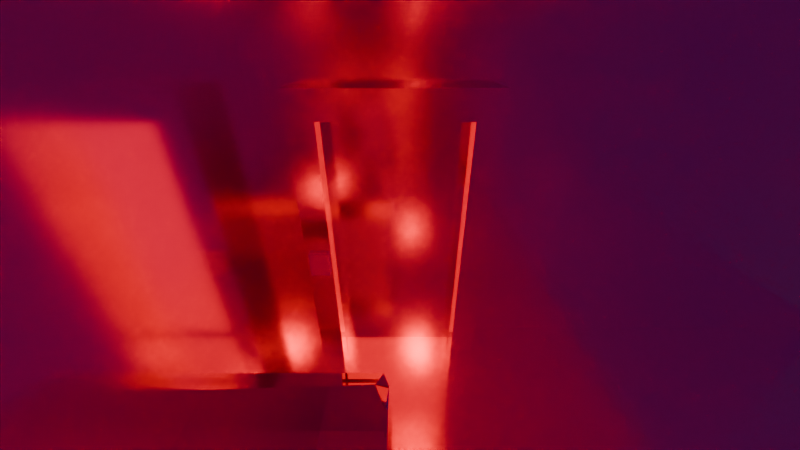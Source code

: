 # Source: oproom.blend  (saved by Blender 4.0.36; exported with 4.5.12 LTS)
import bpy
from mathutils import Matrix  # noqa: F401  (used for matrix-valued properties, if any)

bpy.ops.wm.read_factory_settings(use_empty=True)
scene = bpy.context.scene
scene.name = 'Scene'

# ---- collections
col_collection = bpy.data.collections.new('Collection'); scene.collection.children.link(col_collection)
col_collection_2 = bpy.data.collections.new('Collection 2'); scene.collection.children.link(col_collection_2)

# ---- images (referenced by path relative to the original .blend; pixels are not part of the script)
import os
ASSET_DIR = os.environ.get("B2B_ASSET_DIR", "")  # directory of the original .blend (textures are referenced by path, not embedded)
HERE = os.path.dirname(os.path.abspath(__file__))  # packed textures are extracted next to this script under _unpacked/

def load_image(name, relpath, width, height, colorspace="sRGB"):
    """Load a texture the original file referenced (path relative to the .blend, or extracted next to this script)."""
    p = next((c for c in (os.path.join(HERE, relpath), os.path.join(ASSET_DIR, relpath)) if relpath and os.path.exists(c)), "")
    if p:
        img = bpy.data.images.load(p, check_existing=True)
        img.name = name
    else:  # same state as the original file: an image datablock whose file is absent (Cycles renders it pink)
        img = bpy.data.images.new(name, width, height)
        img.source = "FILE"
        img.filepath = "//" + (relpath or name)
    img.colorspace_settings.name = colorspace
    return img
img_steeltile_jpg = load_image('steeltile.jpg', 'steeltile.jpg', 1024, 1024, 'sRGB')
img_monitoruvs_png = load_image('MonitorUVs.png', 'MonitorUVs.png', 1024, 1024, 'sRGB')
img_wood_png = load_image('Wood.png', 'Wood.png', 1024, 1024, 'sRGB')
img_rackuvs_png = load_image('RackUVs.png', 'RackUVs.png', 1024, 1024, 'sRGB')
img_metal_tiff = load_image('metal.tiff', 'metal.tiff', 1024, 1024, 'sRGB')
img_steel_jpg = load_image('steel.jpg', 'steel.jpg', 1024, 1024, 'sRGB')
img_steeltile_jpg_001 = load_image('steeltile.jpg.001', 'steeltile.jpg', 1024, 1024, 'sRGB')
img_steeltile_jpg_002 = load_image('steeltile.jpg.002', 'steeltile.jpg', 1024, 1024, 'sRGB')
img_concrete_jpg = load_image('concrete.jpg', 'concrete.jpg', 1024, 1024, 'sRGB')
img_keycard_png = load_image('keycard.png', 'keycard.png', 1024, 1024, 'sRGB')
img_plasticpanel_png = load_image('plasticpanel.png', 'plasticpanel.png', 1024, 1024, 'sRGB')

# ---- materials (node trees are filled in below, after node groups)
mat_material_001 = bpy.data.materials.new('Material.001')
mat_material_001.alpha_threshold = 0.0
mat_material_001.use_transparent_shadow = False
mat_material_001.roughness = 0.5
mat_material_001.line_color = (0.0, 0.0, 0.0, 1.0)
mat_material_002 = bpy.data.materials.new('Material.002')
mat_material_002.use_transparent_shadow = False
mat_material_002.roughness = 0.5
mat_material_003 = bpy.data.materials.new('Material.003')
mat_material_003.use_transparent_shadow = False
mat_material_003.roughness = 0.5
mat_material_004 = bpy.data.materials.new('Material.004')
mat_material_004.use_transparent_shadow = False
mat_material_004.roughness = 1.0
mat_material_005 = bpy.data.materials.new('Material.005')
mat_material_005.alpha_threshold = 0.0
mat_material_005.use_transparent_shadow = False
mat_material_005.roughness = 0.5
mat_material_005.line_color = (0.0, 0.0, 0.0, 1.0)
mat_material_007 = bpy.data.materials.new('Material.007')
mat_material_007.use_transparent_shadow = False
mat_material_008 = bpy.data.materials.new('Material.008')
mat_material_008.alpha_threshold = 0.0
mat_material_008.use_transparent_shadow = False
mat_material_008.roughness = 0.5
mat_material_008.line_color = (0.0, 0.0, 0.0, 1.0)
mat_material_009 = bpy.data.materials.new('Material.009')
mat_material_009.alpha_threshold = 0.0
mat_material_009.use_transparent_shadow = False
mat_material_009.roughness = 0.5
mat_material_009.line_color = (0.0, 0.0, 0.0, 1.0)
mat_material_010 = bpy.data.materials.new('Material.010')
mat_material_010.alpha_threshold = 0.0
mat_material_010.use_transparent_shadow = False
mat_material_010.roughness = 0.5
mat_material_010.line_color = (0.0, 0.0, 0.0, 1.0)
mat_material = bpy.data.materials.new('Material')
mat_material.use_transparent_shadow = False
mat_material_006 = bpy.data.materials.new('Material.006')
mat_material_006.use_transparent_shadow = False

# ---- material node trees
mat_material_001.use_nodes = True; mat_material_001.node_tree.nodes.clear()
_N = mat_material_001.node_tree.nodes; _L = mat_material_001.node_tree.links
n0 = _N.new('ShaderNodeOutputMaterial'); n0.name = 'Material Output'; n0.location = (300, 300)
n1 = _N.new('ShaderNodeBsdfPrincipled'); n1.name = 'Principled BSDF'; n1.location = (10, 300)
n1.inputs[1].default_value = 0.8624
n1.inputs[2].default_value = 0.1606
n1.inputs[3].default_value = 1.45
n2 = _N.new('ShaderNodeTexImage'); n2.name = 'Image Texture'; n2.location = (-280, 275)
n2.image = img_steeltile_jpg
_L.new(n1.outputs[0], n0.inputs[0])
_L.new(n2.outputs[0], n1.inputs[0])
n0.is_active_output = True
mat_material_002.use_nodes = True; mat_material_002.node_tree.nodes.clear()
_N = mat_material_002.node_tree.nodes; _L = mat_material_002.node_tree.links
n0 = _N.new('ShaderNodeBsdfPrincipled'); n0.name = 'Principled BSDF'; n0.location = (0, 300)
n0.inputs[3].default_value = 1.45
n0.inputs[27].default_value = (0.0, 0.0, 0.0, 1.0)
n1 = _N.new('ShaderNodeOutputMaterial'); n1.name = 'Material Output'; n1.location = (280, 300)
n2 = _N.new('ShaderNodeTexImage'); n2.name = 'Image Texture'; n2.location = (-480, 300)
n2.image = img_monitoruvs_png
_L.new(n2.outputs[0], n0.inputs[0])
_L.new(n0.outputs[0], n1.inputs[0])
n1.is_active_output = True
mat_material_003.use_nodes = True; mat_material_003.node_tree.nodes.clear()
_N = mat_material_003.node_tree.nodes; _L = mat_material_003.node_tree.links
n0 = _N.new('ShaderNodeBsdfPrincipled'); n0.name = 'Principled BSDF'; n0.location = (0, 300)
n0.inputs[3].default_value = 1.45
n0.inputs[27].default_value = (0.0, 0.0, 0.0, 1.0)
n1 = _N.new('ShaderNodeOutputMaterial'); n1.name = 'Material Output'; n1.location = (280, 300)
n2 = _N.new('ShaderNodeTexImage'); n2.name = 'Image Texture'; n2.location = (-480, 300)
n2.image = img_wood_png
_L.new(n2.outputs[0], n0.inputs[0])
_L.new(n0.outputs[0], n1.inputs[0])
n1.is_active_output = True
mat_material_004.use_nodes = True; mat_material_004.node_tree.nodes.clear()
_N = mat_material_004.node_tree.nodes; _L = mat_material_004.node_tree.links
n0 = _N.new('ShaderNodeBsdfPrincipled'); n0.name = 'Principled BSDF'; n0.location = (0, 300)
n0.inputs[2].default_value = 1.0
n0.inputs[3].default_value = 1.45
n0.inputs[27].default_value = (0.0, 0.0, 0.0, 1.0)
n1 = _N.new('ShaderNodeOutputMaterial'); n1.name = 'Material Output'; n1.location = (280, 300)
n2 = _N.new('ShaderNodeTexImage'); n2.name = 'Image Texture'; n2.location = (-480, 300)
n2.image = img_rackuvs_png
_L.new(n2.outputs[0], n0.inputs[0])
_L.new(n0.outputs[0], n1.inputs[0])
n1.is_active_output = True
mat_material_005.use_nodes = True; mat_material_005.node_tree.nodes.clear()
_N = mat_material_005.node_tree.nodes; _L = mat_material_005.node_tree.links
n0 = _N.new('ShaderNodeOutputMaterial'); n0.name = 'Material Output'; n0.location = (300, 300)
n1 = _N.new('ShaderNodeBsdfPrincipled'); n1.name = 'Principled BSDF'; n1.location = (10, 300)
n1.inputs[2].default_value = 1.0
n1.inputs[3].default_value = 1.45
n2 = _N.new('ShaderNodeTexImage'); n2.name = 'Image Texture'; n2.location = (-280, 275)
n2.image = img_metal_tiff
_L.new(n1.outputs[0], n0.inputs[0])
_L.new(n2.outputs[0], n1.inputs[0])
n0.is_active_output = True
mat_material_007.use_nodes = True; mat_material_007.node_tree.nodes.clear()
_N = mat_material_007.node_tree.nodes; _L = mat_material_007.node_tree.links
n0 = _N.new('ShaderNodeBsdfPrincipled'); n0.name = 'Principled BSDF'; n0.location = (10, 300)
n0.inputs[1].default_value = 1.0
n0.inputs[2].default_value = 0.0
n0.inputs[3].default_value = 1.0
n0.inputs[8].default_value = 0.4312
n0.inputs[9].default_value = (1.5, 0.2, 0.1)
n0.inputs[10].default_value = 0.65
n0.inputs[13].default_value = 0.6835
n0.inputs[15].default_value = 0.156
n0.inputs[16].default_value = 0.09174
n0.inputs[18].default_value = 0.156
n0.inputs[19].default_value = 0.09174
n0.inputs[20].default_value = 0.0
n1 = _N.new('ShaderNodeOutputMaterial'); n1.name = 'Material Output'; n1.location = (300, 300)
n2 = _N.new('ShaderNodeTexImage'); n2.name = 'Image Texture'; n2.location = (-280, 275)
n2.image = img_steel_jpg
_L.new(n0.outputs[0], n1.inputs[0])
_L.new(n2.outputs[0], n0.inputs[0])
n1.is_active_output = True
mat_material_008.use_nodes = True; mat_material_008.node_tree.nodes.clear()
_N = mat_material_008.node_tree.nodes; _L = mat_material_008.node_tree.links
n0 = _N.new('ShaderNodeOutputMaterial'); n0.name = 'Material Output'; n0.location = (300, 300)
n1 = _N.new('ShaderNodeBsdfPrincipled'); n1.name = 'Principled BSDF'; n1.location = (10, 300)
n1.inputs[1].default_value = 0.8624
n1.inputs[2].default_value = 0.1606
n1.inputs[3].default_value = 1.45
n2 = _N.new('ShaderNodeTexImage'); n2.name = 'Image Texture'; n2.location = (-280, 275)
n2.image = img_steeltile_jpg_001
_L.new(n1.outputs[0], n0.inputs[0])
_L.new(n2.outputs[0], n1.inputs[0])
n0.is_active_output = True
mat_material_009.use_nodes = True; mat_material_009.node_tree.nodes.clear()
_N = mat_material_009.node_tree.nodes; _L = mat_material_009.node_tree.links
n0 = _N.new('ShaderNodeOutputMaterial'); n0.name = 'Material Output'; n0.location = (300, 300)
n1 = _N.new('ShaderNodeBsdfPrincipled'); n1.name = 'Principled BSDF'; n1.location = (10, 300)
n1.inputs[1].default_value = 0.8624
n1.inputs[2].default_value = 0.1606
n1.inputs[3].default_value = 1.45
n2 = _N.new('ShaderNodeTexImage'); n2.name = 'Image Texture'; n2.location = (-280, 275)
n2.image = img_steeltile_jpg_002
_L.new(n1.outputs[0], n0.inputs[0])
_L.new(n2.outputs[0], n1.inputs[0])
n0.is_active_output = True
mat_material_010.use_nodes = True; mat_material_010.node_tree.nodes.clear()
_N = mat_material_010.node_tree.nodes; _L = mat_material_010.node_tree.links
n0 = _N.new('ShaderNodeOutputMaterial'); n0.name = 'Material Output'; n0.location = (300, 300)
n1 = _N.new('ShaderNodeBsdfPrincipled'); n1.name = 'Principled BSDF'; n1.location = (10, 300)
n1.inputs[2].default_value = 0.6743
n1.inputs[3].default_value = 1.45
n2 = _N.new('ShaderNodeTexImage'); n2.name = 'Image Texture'; n2.location = (-280, 275)
n2.image = img_concrete_jpg
_L.new(n1.outputs[0], n0.inputs[0])
_L.new(n2.outputs[0], n1.inputs[0])
n0.is_active_output = True
mat_material.use_nodes = True; mat_material.node_tree.nodes.clear()
_N = mat_material.node_tree.nodes; _L = mat_material.node_tree.links
n0 = _N.new('ShaderNodeBsdfPrincipled'); n0.name = 'Principled BSDF'; n0.location = (10, 300)
n0.inputs[3].default_value = 1.45
n1 = _N.new('ShaderNodeOutputMaterial'); n1.name = 'Material Output'; n1.location = (300, 300)
n2 = _N.new('ShaderNodeTexImage'); n2.name = 'Image Texture'; n2.location = (-280, 275)
n2.image = img_keycard_png
_L.new(n0.outputs[0], n1.inputs[0])
_L.new(n2.outputs[0], n0.inputs[0])
n1.is_active_output = True
mat_material_006.use_nodes = True; mat_material_006.node_tree.nodes.clear()
_N = mat_material_006.node_tree.nodes; _L = mat_material_006.node_tree.links
n0 = _N.new('ShaderNodeBsdfPrincipled'); n0.name = 'Principled BSDF'; n0.location = (10, 300)
n0.inputs[1].default_value = 0.1376
n0.inputs[2].default_value = 0.6376
n0.inputs[3].default_value = 1.45
n1 = _N.new('ShaderNodeOutputMaterial'); n1.name = 'Material Output'; n1.location = (300, 300)
n2 = _N.new('ShaderNodeTexImage'); n2.name = 'Image Texture'; n2.location = (-280, 275)
n2.image = img_plasticpanel_png
_L.new(n0.outputs[0], n1.inputs[0])
_L.new(n2.outputs[0], n0.inputs[0])
n1.is_active_output = True

# ---- world
world_world = bpy.data.worlds.new('World'); scene.world = world_world
world_world.use_nodes = True; world_world.node_tree.nodes.clear()
_N = world_world.node_tree.nodes; _L = world_world.node_tree.links
n0 = _N.new('ShaderNodeOutputWorld'); n0.name = 'World Output'; n0.location = (300, 300)
n1 = _N.new('ShaderNodeBackground'); n1.name = 'Background'; n1.location = (10, 300)
n1.inputs[0].default_value = (0.05088, 0.05088, 0.05088, 1.0)
_L.new(n1.outputs[0], n0.inputs[0])
n0.is_active_output = True
world_world.color = (0.05088, 0.05088, 0.05088)
world_world.use_sun_shadow = False
world_world.sun_shadow_jitter_overblur = 0.0

# ---- cameras
cam_camera = bpy.data.cameras.new('Camera')
cam_camera.clip_end = 100.0
cam_camera.lens = 16.65
cam_camera.sensor_width = 42.0
cam_camera.ortho_scale = 7.314
cam_camera.lens_unit = 'FOV'

# ---- lights
light_light = bpy.data.lights.new('Light', 'POINT')
light_light.color = (1.0, 0.0, 0.002805)
light_light.transmission_factor = 0.0
light_light.use_soft_falloff = False
light_light.energy = 890.3
light_light.shadow_soft_size = 0.1
light_light.shadow_maximum_resolution = 0.006
light_light.use_absolute_resolution = True
light_area = bpy.data.lights.new('Area', 'AREA')
light_area.color = (0.005526, 1.0, 0.0)
light_area.transmission_factor = 0.0
light_area.energy = 205.1
light_area.shadow_maximum_resolution = 0.006
light_area.use_absolute_resolution = True
light_area.size = 1.0
light_area.size_y = 1.0
light_area_001 = bpy.data.lights.new('Area.001', 'AREA')
light_area_001.color = (1.0, 0.0, 0.002285)
light_area_001.transmission_factor = 0.0
light_area_001.energy = 104.3
light_area_001.shadow_maximum_resolution = 0.006
light_area_001.use_absolute_resolution = True
light_area_001.size = 1.0
light_area_001.size_y = 1.0

# ---- meshes
me_cube = bpy.data.meshes.new('Cube')
me_cube.from_pydata([(1.0, 1.0, 1.0), (1.0, 1.0, -1.0), (1.0, -1.0, 1.0), (1.0, -1.0, -1.0), (-1.0, 1.0, 1.0), (-1.0, 1.0, -1.0), (-1.0, -1.0, 1.0), (-1.0, -1.0, -1.0)], [], [(0, 4, 6, 2), (3, 2, 6, 7), (7, 6, 4, 5), (5, 1, 3, 7), (1, 0, 2, 3), (5, 4, 0, 1)])
_uv = me_cube.uv_layers.new(name='UVMap')
_uv.uv.foreach_set('vector', [2.329, 2.163, -1.019, 2.163, -1.019, -1.185, 2.329, -1.185, 0.6344, 1.398, 0.6344, 1.083, 0.9489, 1.083, 0.9489, 1.398, 0.9508, 1.395, 0.6364, 1.395, 0.6364, 1.081, 0.9508, 1.081, 0.9495, 1.083, 0.9495, 1.398, 0.6351, 1.398, 0.6351, 1.083, 0.6347, 1.397, 0.6347, 1.083, 0.9492, 1.083, 0.9492, 1.397, 0.6364, 1.398, 0.6364, 1.084, 0.9508, 1.084, 0.9508, 1.398])
me_cube.materials.append(mat_material_001)
me_cube.use_mirror_vertex_groups = False
me_cube.update()
me_cube_001 = bpy.data.meshes.new('Cube.001')
me_cube_001.from_pydata([(1.0, 1.0, 1.0), (1.0, 1.0, -1.0), (1.0, -1.0, 1.0), (1.0, -1.0, -1.0), (-1.0, 1.0, 1.0), (-1.0, 1.0, -1.0), (-1.0, -1.0, 1.0), (-1.0, -1.0, -1.0)], [], [(0, 4, 6, 2), (3, 2, 6, 7), (7, 6, 4, 5), (5, 1, 3, 7), (1, 0, 2, 3), (5, 4, 0, 1)])
_uv = me_cube_001.uv_layers.new(name='UVMap')
_uv.uv.foreach_set('vector', [2.408, 2.272, -1.487, 2.272, -1.487, -1.623, 2.408, -1.623, 1.263, 0.9465, 1.263, 0.632, 1.577, 0.632, 1.577, 0.9465, 1.591, 0.4773, 1.276, 0.4773, 1.276, 0.1628, 1.591, 0.1628, 0.8325, 1.083, 0.8325, 1.398, 0.5181, 1.398, 0.5181, 1.083, 1.258, 1.845, 1.258, 1.531, 1.573, 1.531, 1.573, 1.845, 1.031, 1.459, 1.031, 1.145, 1.345, 1.145, 1.345, 1.459])
me_cube_001.materials.append(mat_material_001)
me_cube_001.use_mirror_vertex_groups = False
me_cube_001.update()
me_cube_002 = bpy.data.meshes.new('Cube.002')
me_cube_002.from_pydata([(1.319, 1.741, -1.741), (1.319, -1.741, -1.741), (1.319, 1.741, 1.741), (1.319, -1.741, 1.741), (-1.319, 1.741, -1.741), (-1.319, -1.741, -1.741), (-1.319, 1.741, 1.741), (-1.319, -1.741, 1.741), (1.055, 2.164, -1.393), (1.055, 2.164, 1.393), (-1.055, 2.164, -1.393), (-1.055, 2.164, 1.393), (0.7385, 2.164, -0.9749), (0.7385, 2.164, 0.9749), (-0.7385, 2.164, -0.9749), (-0.7385, 2.164, 0.9749), (0.7385, 2.522, -0.9749), (0.7385, 2.522, 0.9749), (-0.7385, 2.522, -0.9749), (-0.7385, 2.522, 0.9749), (1.177, 2.522, -1.553), (1.177, 2.522, 1.553), (-1.177, 2.522, -1.553), (-1.177, 2.522, 1.553), (1.088, 2.741, -1.213), (1.088, 2.741, 1.213), (1.088, 4.304, -1.213), (1.088, 4.304, 1.213), (0.8991, 2.741, -1.213), (0.8991, 2.741, 1.213), (0.8991, 4.304, -1.213), (0.8991, 4.304, 1.213), (1.173, 4.43, -1.539), (1.102, 4.522, -1.455), (1.142, 4.43, 1.553), (1.102, 4.522, 1.455), (-1.102, 4.522, -1.455), (-1.177, 4.425, -1.553), (-1.102, 4.522, 1.455), (-1.177, 4.425, 1.553), (1.319, 1.508, -1.508), (1.319, -1.508, -1.508), (1.319, 1.508, 1.508), (1.319, -1.508, 1.508), (-1.009, 1.508, -1.508), (-1.009, -1.508, -1.508), (-1.009, 1.508, 1.508), (-1.009, -1.508, 1.508)], [], [(4, 6, 11, 10), (3, 2, 6, 7), (7, 6, 4, 5), (5, 1, 3, 7), (3, 1, 41, 43), (5, 4, 0, 1), (10, 11, 15, 14), (2, 0, 8, 9), (0, 4, 10, 8), (6, 2, 9, 11), (12, 14, 18, 16), (11, 9, 13, 15), (8, 10, 14, 12), (9, 8, 12, 13), (18, 19, 23, 22), (13, 12, 16, 17), (14, 15, 19, 18), (15, 13, 17, 19), (19, 17, 21, 23), (16, 18, 22, 20), (17, 16, 20, 21), (20, 22, 37, 32), (34, 21, 25, 27), (20, 32, 26, 24), (33, 36, 38, 35), (26, 27, 31, 30), (22, 23, 39, 37), (21, 20, 24, 25), (23, 21, 34, 39), (29, 28, 30, 31), (27, 25, 29, 31), (25, 24, 28, 29), (24, 26, 30, 28), (35, 38, 39, 34), (33, 35, 34, 32), (38, 36, 37, 39), (36, 33, 32, 37), (32, 34, 27, 26), (43, 41, 45, 47), (0, 2, 42, 40), (2, 3, 43, 42), (1, 0, 40, 41), (45, 44, 46, 47), (42, 43, 47, 46), (40, 42, 46, 44), (41, 40, 44, 45)])
_uv = me_cube_002.uv_layers.new(name='UVMap')
_uv.uv.foreach_set('vector', [0.4425, 0.2943, 0.2467, 0.2943, 0.2663, 0.2705, 0.4229, 0.2705, 0.4764, 0.2366, 0.4764, 0.04077, 0.6722, 0.04077, 0.6722, 0.2366, 0.2467, 0.4901, 0.2467, 0.2943, 0.4425, 0.2943, 0.4425, 0.4901, 0.6722, 0.4663, 0.4764, 0.4663, 0.4764, 0.2705, 0.6722, 0.2705, 0.2127, 0.2373, 0.01697, 0.2372, 0.03006, 0.2242, 0.1997, 0.2242, 0.2467, 0.2366, 0.2467, 0.04079, 0.4425, 0.04079, 0.4425, 0.2366, 0.7585, 0.8636, 0.7585, 0.7069, 0.782, 0.7304, 0.782, 0.8401, 0.2127, 0.04176, 0.01697, 0.0417, 0.03667, 0.01697, 0.1933, 0.01702, 0.4425, 0.04079, 0.2467, 0.04079, 0.2663, 0.01697, 0.4229, 0.01697, 0.6722, 0.04077, 0.4764, 0.04077, 0.496, 0.01697, 0.6526, 0.01697, 0.9491, 0.8166, 0.9491, 0.7069, 0.9692, 0.7069, 0.9692, 0.8166, 0.7585, 0.7069, 0.9151, 0.7069, 0.8916, 0.7304, 0.782, 0.7304, 0.9151, 0.8636, 0.7585, 0.8636, 0.782, 0.8401, 0.8916, 0.8401, 0.9151, 0.7069, 0.9151, 0.8636, 0.8916, 0.8401, 0.8916, 0.7304, 0.1591, 0.4134, 0.1591, 0.3038, 0.1916, 0.2712, 0.1916, 0.4459, 0.9491, 0.9601, 0.9491, 0.8505, 0.9692, 0.8505, 0.9692, 0.9601, 0.9208, 0.01697, 0.9208, 0.1266, 0.9007, 0.1266, 0.9007, 0.01697, 0.9516, 0.5002, 0.9516, 0.6098, 0.9314, 0.6098, 0.9314, 0.5002, 0.1591, 0.3038, 0.04948, 0.3038, 0.01697, 0.2712, 0.1916, 0.2712, 0.04948, 0.4134, 0.1591, 0.4134, 0.1916, 0.4459, 0.01697, 0.4459, 0.04948, 0.3038, 0.04948, 0.4134, 0.01697, 0.4459, 0.01697, 0.2712, 0.7061, 0.4002, 0.7061, 0.2256, 0.8131, 0.2256, 0.8134, 0.4, 0.8134, 0.1916, 0.7061, 0.1916, 0.7187, 0.1726, 0.8065, 0.1726, 0.7062, 0.01697, 0.8133, 0.01776, 0.8065, 0.03611, 0.7188, 0.03611, 0.1861, 0.649, 0.02247, 0.649, 0.02247, 0.4853, 0.1861, 0.4853, 0.8527, 0.1534, 0.8527, 0.01697, 0.8667, 0.01697, 0.8667, 0.1534, 0.7246, 0.7069, 0.7246, 0.8816, 0.6176, 0.8816, 0.6176, 0.7069, 0.7061, 0.1916, 0.7062, 0.01697, 0.7188, 0.03611, 0.7187, 0.1726, 0.4764, 0.8816, 0.4764, 0.7069, 0.5837, 0.7095, 0.5833, 0.8816, 0.8525, 0.362, 0.8525, 0.2256, 0.9403, 0.2256, 0.9403, 0.362, 0.03101, 0.8952, 0.03101, 0.983, 0.01697, 0.983, 0.01697, 0.8952, 0.8975, 0.5002, 0.8975, 0.6367, 0.8834, 0.6367, 0.8834, 0.5002, 0.9547, 0.1048, 0.9547, 0.01697, 0.9688, 0.01697, 0.9688, 0.1048, 0.1861, 0.4853, 0.02247, 0.4853, 0.01697, 0.4798, 0.189, 0.4798, 0.8187, 0.0225, 0.8187, 0.1862, 0.8134, 0.1916, 0.8133, 0.01776, 0.02247, 0.4853, 0.02247, 0.649, 0.01697, 0.6545, 0.01697, 0.4798, 0.8186, 0.2311, 0.8186, 0.3947, 0.8134, 0.4, 0.8131, 0.2256, 0.8133, 0.01776, 0.8134, 0.1916, 0.8065, 0.1726, 0.8065, 0.03611, 0.4764, 0.5002, 0.646, 0.5002, 0.646, 0.673, 0.4764, 0.673, 0.01697, 0.0417, 0.2127, 0.04176, 0.1997, 0.05484, 0.03006, 0.05478, 0.2127, 0.04176, 0.2127, 0.2373, 0.1997, 0.2242, 0.1997, 0.05484, 0.01697, 0.2372, 0.01697, 0.0417, 0.03006, 0.05478, 0.03006, 0.2242, 0.2467, 0.7308, 0.4161, 0.7308, 0.4161, 0.9003, 0.2467, 0.9003, 0.1866, 0.8612, 0.01697, 0.8612, 0.01697, 0.6884, 0.1866, 0.6884, 0.4163, 0.6968, 0.2467, 0.6968, 0.2467, 0.524, 0.4163, 0.524, 0.8495, 0.673, 0.6799, 0.673, 0.6799, 0.5002, 0.8495, 0.5002])
me_cube_002.materials.append(mat_material_002)
me_cube_002.update()
me_cube_002.normals_split_custom_set([tuple(v) for v in zip(*[iter([-0.8488, 0.5288, 0.0, -0.8488, 0.5288, 0.0, -0.8488, 0.5288, 0.0, -0.8488, 0.5288, 0.0, 0.0, 0.0, 1.0, 0.0, 0.0, 1.0, 0.0, 0.0, 1.0, 0.0, 0.0, 1.0, -1.0, 0.0, 0.0, -1.0, 0.0, 0.0, -1.0, 0.0, 0.0, -1.0, 0.0, 0.0, 0.0, -1.0, 0.0, 0.0, -1.0, 0.0, 0.0, -1.0, 0.0, 0.0, -1.0, 0.0, 1.0, 3.151e-07, 0.0, 1.0, 3.151e-07, 0.0, 1.0, 3.151e-07, 0.0, 1.0, 3.151e-07, 0.0, 0.0, 0.0, -1.0, 0.0, 0.0, -1.0, 0.0, 0.0, -1.0, 0.0, 0.0, -1.0, 0.0, 1.0, 0.0, 0.0, 1.0, 0.0, 0.0, 1.0, 0.0, 0.0, 1.0, 0.0, 0.8488, 0.5288, 0.0, 0.8488, 0.5288, 0.0, 0.8488, 0.5288, 0.0, 0.8488, 0.5288, 0.0, 0.0, 0.6352, -0.7723, 0.0, 0.6352, -0.7723, 0.0, 0.6352, -0.7723, 0.0, 0.6352, -0.7723, 0.0, 0.6352, 0.7723, 0.0, 0.6352, 0.7723, 0.0, 0.6352, 0.7723, 0.0, 0.6352, 0.7723, 0.0, 0.0, -1.0, 0.0, 0.0, -1.0, 0.0, 0.0, -1.0, 0.0, 0.0, -1.0, 0.0, 1.0, 0.0, 0.0, 1.0, 0.0, 0.0, 1.0, 0.0, 0.0, 1.0, 0.0, 0.0, 1.0, 0.0, 0.0, 1.0, 0.0, 0.0, 1.0, 0.0, 0.0, 1.0, 0.0, 0.0, 1.0, 0.0, 0.0, 1.0, 0.0, 0.0, 1.0, 0.0, 0.0, 1.0, 0.0, 0.0, -1.0, 0.0, 0.0, -1.0, 0.0, 0.0, -1.0, 0.0, 0.0, -1.0, 0.0, 1.0, 0.0, 0.0, 1.0, 0.0, 0.0, 1.0, 0.0, 0.0, 1.0, 0.0, 0.0, -1.0, 0.0, 0.0, -1.0, 0.0, 0.0, -1.0, 0.0, 0.0, -1.0, 0.0, 0.0, 0.0, 0.0, 1.0, 0.0, 0.0, 1.0, 0.0, 0.0, 1.0, 0.0, 0.0, 1.0, 0.0, -1.0, -4.306e-07, 0.0, -1.0, -4.306e-07, 0.0, -1.0, -4.306e-07, 0.0, -1.0, -4.306e-07, 0.0, -1.0, 4.306e-07, 0.0, -1.0, 4.306e-07, 0.0, -1.0, 4.306e-07, 0.0, -1.0, 4.306e-07, 0.0, -1.0, 0.0, 0.0, -1.0, 0.0, 0.0, -1.0, 0.0, 0.0, -1.0, 0.0, 0.002999, 0.00371, -1.0, 0.002999, 0.00371, -1.0, 0.002999, 0.00371, -1.0, 0.002999, 0.00371, -1.0, 0.9791, 0.009834, -0.2029, 0.9791, 0.009834, -0.2029, 0.9791, 0.009834, -0.2029, 0.9791, 0.009834, -0.2029, 0.9678, -3.5e-07, 0.2515, 0.9678, -3.5e-07, 0.2515, 0.9678, -3.5e-07, 0.2515, 0.9678, -3.5e-07, 0.2515, 0.0, 1.0, 0.0, 0.0, 1.0, 0.0, 0.0, 1.0, 0.0, 0.0, 1.0, 0.0, 0.0, -1.0, 0.0, 0.0, -1.0, 0.0, 0.0, -1.0, 0.0, 0.0, -1.0, 0.0, -1.0, 0.0, 0.0, -1.0, 0.0, 0.0, -1.0, 0.0, 0.0, -1.0, 0.0, 0.0, 0.9273, 0.3743, 0.0, 0.9273, 0.3743, 0.0, 0.9273, 0.3743, 0.0, 0.9273, 0.3743, 0.0, -1.507e-08, 0.0, 1.0, -1.507e-08, 0.0, 1.0, -1.507e-08, 0.0, 1.0, -1.507e-08, 0.0, 1.0, 1.0, 0.0, 0.0, 1.0, 0.0, 0.0, 1.0, 0.0, 0.0, 1.0, 0.0, 0.0, 0.0, 0.0, -1.0, 0.0, 0.0, -1.0, 0.0, 0.0, -1.0, 0.0, 0.0, -1.0, 0.0, 1.0, 0.0, 0.0, 1.0, 0.0, 0.0, 1.0, 0.0, 0.0, 1.0, 0.0, 0.0, 0.0, 1.0, 0.0, 0.0, 1.0, 0.0, 0.0, 1.0, 0.0, 0.0, 1.0, -0.0009118, 0.7176, 0.6964, -0.0009118, 0.7176, 0.6964, -0.0009118, 0.7176, 0.6964, -0.0009118, 0.7176, 0.6964, 0.859, 0.512, 0.004462, 0.859, 0.512, 0.004462, 0.859, 0.512, 0.004462, 0.859, 0.512, 0.004462, -0.7971, 0.6038, 0.0, -0.7971, 0.6038, 0.0, -0.7971, 0.6038, 0.0, -0.7971, 0.6038, 0.0, 0.00137, 0.691, -0.7229, 0.00137, 0.691, -0.7229, 0.00137, 0.691, -0.7229, 0.00137, 0.691, -0.7229, 0.8779, -0.4788, 0.00496, 0.8779, -0.4788, 0.00496, 0.8779, -0.4788, 0.00496, 0.8779, -0.4788, 0.00496, 0.0, 1.0, 0.0, 0.0, 1.0, 0.0, 0.0, 1.0, 0.0, 0.0, 1.0, 0.0, 1.0, -3.151e-07, 0.0, 1.0, -3.151e-07, 0.0, 1.0, -3.151e-07, 0.0, 1.0, -3.151e-07, 0.0, 1.0, 0.0, 0.0, 1.0, 0.0, 0.0, 1.0, 0.0, 0.0, 1.0, 0.0, 0.0, 1.0, 0.0, 0.0, 1.0, 0.0, 0.0, 1.0, 0.0, 0.0, 1.0, 0.0, 0.0, 1.0, 0.0, 0.0, 1.0, 0.0, 0.0, 1.0, 0.0, 0.0, 1.0, 0.0, 0.0, 0.0, 0.0, -1.0, 0.0, 0.0, -1.0, 0.0, 0.0, -1.0, 0.0, 0.0, -1.0, 0.0, -1.0, 0.0, 0.0, -1.0, 0.0, 0.0, -1.0, 0.0, 0.0, -1.0, 0.0, 0.0, 0.0, 1.0, 0.0, 0.0, 1.0, 0.0, 0.0, 1.0, 0.0, 0.0, 1.0])] * 3)])
me_cube_003 = bpy.data.meshes.new('Cube.003')
me_cube_003.from_pydata([(-1.158, -0.5593, 1.623), (-1.158, -0.2008, 1.623), (-1.158, -0.5593, -1.623), (-1.158, -0.2008, -1.623), (0.8425, -0.5593, 1.623), (0.8425, -0.2008, 1.623), (0.8425, -0.5593, -1.623), (0.8425, -0.2008, -1.623)], [], [(0, 1, 3, 2), (2, 3, 7, 6), (6, 7, 5, 4), (4, 5, 1, 0), (2, 6, 4, 0), (7, 3, 1, 5)])
_uv = me_cube_003.uv_layers.new(name='UVMap')
_uv.uv.foreach_set('vector', [0.375, 0.0, 0.625, 0.0, 0.625, 0.25, 0.375, 0.25, 0.375, 0.25, 0.625, 0.25, 0.625, 0.5, 0.375, 0.5, 0.375, 0.5, 0.625, 0.5, 0.625, 0.75, 0.375, 0.75, 0.375, 0.75, 0.625, 0.75, 0.625, 1.0, 0.375, 1.0, 0.125, 0.5, 0.375, 0.5, 0.375, 0.75, 0.125, 0.75, 0.625, 0.5, 0.875, 0.5, 0.875, 0.75, 0.625, 0.75])
me_cube_003.materials.append(mat_material_003)
me_cube_003.update()
me_cube_003.normals_split_custom_set([tuple(v) for v in zip(*[iter([-1.0, 0.0, 0.0, -1.0, 0.0, 0.0, -1.0, 0.0, 0.0, -1.0, 0.0, 0.0, 0.0, 0.0, -1.0, 0.0, 0.0, -1.0, 0.0, 0.0, -1.0, 0.0, 0.0, -1.0, 1.0, 0.0, 0.0, 1.0, 0.0, 0.0, 1.0, 0.0, 0.0, 1.0, 0.0, 0.0, 0.0, 0.0, 1.0, 0.0, 0.0, 1.0, 0.0, 0.0, 1.0, 0.0, 0.0, 1.0, 0.0, -1.0, 0.0, 0.0, -1.0, 0.0, 0.0, -1.0, 0.0, 0.0, -1.0, 0.0, 0.0, 1.0, 0.0, 0.0, 1.0, 0.0, 0.0, 1.0, 0.0, 0.0, 1.0, 0.0])] * 3)])
me_cube_004 = bpy.data.meshes.new('Cube.004')
me_cube_004.from_pydata([(-1.158, -1.532, 1.412), (-1.158, -0.861, 1.412), (0.8425, -1.532, 1.412), (0.8425, -0.861, 1.412), (-0.8762, -1.438, -0.8915), (-0.8762, -0.9555, -0.8915), (0.5611, -1.438, -0.8915), (0.5611, -0.9555, -0.8915), (-0.8762, -1.438, -1.074), (-0.8762, -0.9555, -1.074), (0.5611, -1.438, -1.074), (0.5611, -0.9555, -1.074), (0.8437, -0.981, -0.1707), (0.8437, -1.26, -0.1707), (0.8437, -0.981, 1.286), (0.8437, -1.26, 1.286), (-1.164, -1.534, -1.478), (-1.164, -0.859, -1.478), (0.8486, -1.534, -1.478), (0.8486, -0.859, -1.478), (-1.032, -1.49, -0.8915), (-1.158, -1.532, -0.7464), (-1.158, -0.861, -0.7464), (-1.032, -0.9033, -0.8915), (0.7165, -1.49, -0.8915), (0.8425, -1.532, -0.7464), (0.8425, -0.861, -0.7464), (0.7165, -0.9033, -0.8915), (-1.164, -1.534, -1.184), (-1.068, -1.502, -1.074), (-1.068, -0.8909, -1.074), (-1.164, -0.859, -1.184), (0.8486, -1.534, -1.184), (0.7533, -1.502, -1.074), (0.7533, -0.8909, -1.074), (0.8486, -0.859, -1.184), (0.7826, -0.981, -0.1707), (0.7826, -1.26, -0.1707), (0.7826, -0.981, 1.286), (0.7826, -1.26, 1.286), (0.8437, -0.9797, -0.3396), (0.8437, -1.261, -0.3396), (0.8425, -1.262, -0.624), (0.8346, -0.9805, -0.6194), (0.7476, -0.981, -0.3378), (0.7476, -1.262, -0.3378), (0.7464, -1.264, -0.6222), (0.7386, -0.9819, -0.6176)], [], [(20, 23, 5, 4), (27, 24, 6, 7), (2, 3, 1, 0), (24, 20, 4, 6), (23, 27, 7, 5), (7, 6, 10, 11), (0, 1, 22, 21), (26, 3, 14, 12), (26, 22, 1, 3), (8, 9, 30, 29), (6, 4, 8, 10), (5, 7, 11, 9), (4, 5, 9, 8), (35, 32, 18, 19), (31, 35, 19, 17), (32, 28, 16, 18), (12, 14, 38, 36), (16, 17, 19, 18), (10, 8, 29, 33), (11, 10, 33, 34), (9, 11, 34, 30), (23, 20, 21, 22), (25, 21, 20, 24), (22, 26, 27, 23), (26, 25, 24, 27), (21, 25, 2, 0), (31, 28, 29, 30), (33, 29, 28, 32), (30, 34, 35, 31), (34, 33, 32, 35), (28, 31, 17, 16), (26, 12, 40, 43), (3, 2, 15, 14), (2, 25, 13, 15), (37, 36, 38, 39), (15, 13, 37, 39), (14, 15, 39, 38), (13, 12, 36, 37), (42, 43, 47, 46), (13, 25, 42, 41), (25, 26, 43, 42), (12, 13, 41, 40), (46, 47, 44, 45), (41, 42, 46, 45), (43, 40, 44, 47), (40, 41, 45, 44)])
_uv = me_cube_004.uv_layers.new(name='UVMap')
_uv.uv.foreach_set('vector', [0.5776, 0.7904, 0.5776, 0.5776, 0.5966, 0.5965, 0.5966, 0.7715, 0.7904, 0.5776, 0.7904, 0.7904, 0.7715, 0.7715, 0.7715, 0.5965, 0.5623, 0.5327, 0.5623, 0.2893, 0.8057, 0.2893, 0.8057, 0.5327, 0.7904, 0.7904, 0.5776, 0.7904, 0.5966, 0.7715, 0.7715, 0.7715, 0.5776, 0.5776, 0.7904, 0.5776, 0.7715, 0.5965, 0.5966, 0.5965, 0.8545, 0.2893, 0.8545, 0.4642, 0.8353, 0.4642, 0.8353, 0.2893, 0.5638, 0.2582, 0.5638, 0.01478, 0.7919, 0.01478, 0.7919, 0.2582, 0.5327, 0.3046, 0.5327, 0.5327, 0.4892, 0.5195, 0.4892, 0.3655, 0.2582, 0.5174, 0.01478, 0.5174, 0.01478, 0.2893, 0.2582, 0.2893, 0.4992, 0.2247, 0.4992, 0.04976, 0.5226, 0.02637, 0.5226, 0.2481, 0.9034, 0.2893, 0.9034, 0.4642, 0.8841, 0.4642, 0.8841, 0.2893, 0.8703, 0.1897, 0.8703, 0.01478, 0.8895, 0.01478, 0.8895, 0.1897, 0.8214, 0.1897, 0.8214, 0.01478, 0.8407, 0.01478, 0.8407, 0.1897, 0.1903, 0.5623, 0.1903, 0.8073, 0.1593, 0.8073, 0.1593, 0.5623, 0.2199, 0.8073, 0.2199, 0.5623, 0.251, 0.5623, 0.251, 0.8073, 0.1181, 0.5623, 0.1181, 0.8073, 0.08701, 0.8073, 0.08701, 0.5623, 0.8471, 0.6478, 0.8471, 0.4938, 0.8545, 0.4938, 0.8545, 0.6478, 0.01478, 0.2597, 0.01478, 0.01478, 0.2597, 0.01478, 0.2597, 0.2597, 0.3243, 0.2247, 0.4992, 0.2247, 0.5226, 0.2481, 0.3009, 0.2481, 0.3243, 0.04976, 0.3243, 0.2247, 0.3009, 0.2481, 0.3009, 0.02637, 0.4992, 0.04976, 0.3243, 0.04976, 0.3009, 0.02637, 0.5226, 0.02637, 0.5776, 0.5776, 0.5776, 0.7904, 0.5623, 0.8057, 0.5623, 0.5623, 0.8057, 0.8057, 0.5623, 0.8057, 0.5776, 0.7904, 0.7904, 0.7904, 0.01478, 0.5174, 0.2582, 0.5174, 0.2428, 0.5328, 0.02998, 0.5328, 0.5327, 0.3046, 0.2893, 0.3046, 0.3046, 0.2893, 0.5174, 0.2893, 0.2893, 0.8057, 0.2893, 0.5623, 0.5174, 0.5623, 0.5174, 0.8057, 0.02638, 0.5623, 0.02638, 0.8073, 0.01478, 0.7957, 0.01478, 0.5739, 0.1297, 0.5738, 0.1297, 0.7956, 0.1181, 0.8073, 0.1181, 0.5623, 0.5226, 0.02637, 0.3009, 0.02637, 0.2893, 0.01478, 0.5342, 0.01478, 0.3009, 0.02637, 0.3009, 0.2481, 0.2893, 0.2597, 0.2893, 0.01478, 0.02638, 0.8073, 0.02638, 0.5623, 0.05745, 0.5623, 0.05745, 0.8073, 0.5327, 0.3046, 0.4892, 0.3655, 0.4897, 0.3476, 0.4894, 0.318, 0.5327, 0.5327, 0.2893, 0.5327, 0.3881, 0.5195, 0.4892, 0.5195, 0.2893, 0.5327, 0.2893, 0.3046, 0.3881, 0.3655, 0.3881, 0.5195, 0.8841, 0.4938, 0.9852, 0.4938, 0.9852, 0.6478, 0.8841, 0.6478, 0.8915, 0.6773, 0.8915, 0.8313, 0.8841, 0.8313, 0.8841, 0.6773, 0.9265, 0.01478, 0.9265, 0.1159, 0.9191, 0.1159, 0.9191, 0.01478, 0.9191, 0.2466, 0.9191, 0.1455, 0.9265, 0.1455, 0.9265, 0.2466, 0.8428, 0.7795, 0.8428, 0.6773, 0.8545, 0.6777, 0.8545, 0.7798, 0.3881, 0.3655, 0.2893, 0.3046, 0.3873, 0.3176, 0.3878, 0.3476, 0.2893, 0.3046, 0.5327, 0.3046, 0.4894, 0.318, 0.3873, 0.3176, 0.4892, 0.3655, 0.3881, 0.3655, 0.3878, 0.3476, 0.4897, 0.3476, 0.5623, 0.9377, 0.5628, 0.8356, 0.5923, 0.8353, 0.5923, 0.9372, 0.8331, 0.2194, 0.8331, 0.2495, 0.8214, 0.2493, 0.8214, 0.2193, 0.6219, 0.8649, 0.6219, 0.8353, 0.6336, 0.8355, 0.6336, 0.8651, 0.8545, 0.8094, 0.8545, 0.9113, 0.8428, 0.9118, 0.8428, 0.8099])
me_cube_004.materials.append(mat_material_004)
me_cube_004.update()
me_cube_004.normals_split_custom_set([tuple(v) for v in zip(*[iter([3.588e-07, 0.0, -1.0, 3.588e-07, 0.0, -1.0, 3.588e-07, 0.0, -1.0, 3.588e-07, 0.0, -1.0, -3.588e-07, 0.0, -1.0, -3.588e-07, 0.0, -1.0, -3.588e-07, 0.0, -1.0, -3.588e-07, 0.0, -1.0, 0.0, 0.0, 1.0, 0.0, 0.0, 1.0, 0.0, 0.0, 1.0, 0.0, 0.0, 1.0, 0.0, 0.0, -1.0, 0.0, 0.0, -1.0, 0.0, 0.0, -1.0, 0.0, 0.0, -1.0, 0.0, 0.0, -1.0, 0.0, 0.0, -1.0, 0.0, 0.0, -1.0, 0.0, 0.0, -1.0, 1.0, 0.0, 0.0, 1.0, 0.0, 0.0, 1.0, 0.0, 0.0, 1.0, 0.0, 0.0, -1.0, 0.0, 0.0, -1.0, 0.0, 0.0, -1.0, 0.0, 0.0, -1.0, 0.0, 0.0, 0.9999, 0.01012, 0.0, 0.9999, 0.01012, 0.0, 0.9999, 0.01012, 0.0, 0.9999, 0.01012, 0.0, 0.0, 1.0, 0.0, 0.0, 1.0, 0.0, 0.0, 1.0, 0.0, 0.0, 1.0, 0.0, 0.0, 0.0, 1.0, 0.0, 0.0, 1.0, 0.0, 0.0, 1.0, 0.0, 0.0, 1.0, 0.0, -1.0, 0.0, 0.0, -1.0, 0.0, 0.0, -1.0, 0.0, 0.0, -1.0, 0.0, 0.0, 1.0, 0.0, 0.0, 1.0, 0.0, 0.0, 1.0, 0.0, 0.0, 1.0, 0.0, -1.0, 0.0, 0.0, -1.0, 0.0, 0.0, -1.0, 0.0, 0.0, -1.0, 0.0, 0.0, 1.0, 0.0, 0.0, 1.0, 0.0, 0.0, 1.0, 0.0, 0.0, 1.0, 0.0, 0.0, 0.0, 1.0, 0.0, 0.0, 1.0, 0.0, 0.0, 1.0, 0.0, 0.0, 1.0, 0.0, 0.0, -1.0, 0.0, 0.0, -1.0, 0.0, 0.0, -1.0, 0.0, 0.0, -1.0, 0.0, 0.0, -1.0, 0.0, 0.0, -1.0, 0.0, 0.0, -1.0, 0.0, 0.0, -1.0, 0.0, 0.0, 0.0, -1.0, 0.0, 0.0, -1.0, 0.0, 0.0, -1.0, 0.0, 0.0, -1.0, 0.0, 0.0, 1.0, 0.0, 0.0, 1.0, 0.0, 0.0, 1.0, 0.0, 0.0, 1.0, 0.0, 0.0, 1.0, 0.0, 0.0, 1.0, 0.0, 0.0, 1.0, 0.0, 0.0, 1.0, 0.0, 0.0, 1.0, 0.0, 0.0, 1.0, 0.0, 0.0, 1.0, 0.0, 0.0, 1.0, -0.7551, 0.0, -0.6556, -0.7551, 0.0, -0.6556, -0.7551, 0.0, -0.6556, -0.7551, 0.0, -0.6556, 0.0, -0.96, -0.2798, 0.0, -0.96, -0.2798, 0.0, -0.96, -0.2798, 0.0, -0.96, -0.2798, 0.0, 0.96, -0.2798, 0.0, 0.96, -0.2798, 0.0, 0.96, -0.2798, 0.0, 0.96, -0.2798, 0.7551, 0.0, -0.6556, 0.7551, 0.0, -0.6556, 0.7551, 0.0, -0.6556, 0.7551, 0.0, -0.6556, 0.0, -1.0, 0.0, 0.0, -1.0, 0.0, 0.0, -1.0, 0.0, 0.0, -1.0, 0.0, -0.7551, 0.0, 0.6556, -0.7551, 0.0, 0.6556, -0.7551, 0.0, 0.6556, -0.7551, 0.0, 0.6556, 0.0, -0.96, 0.2798, 0.0, -0.96, 0.2798, 0.0, -0.96, 0.2798, 0.0, -0.96, 0.2798, 0.0, 0.96, 0.2798, 0.0, 0.96, 0.2798, 0.0, 0.96, 0.2798, 0.0, 0.96, 0.2798, 0.7551, 0.0, 0.6556, 0.7551, 0.0, 0.6556, 0.7551, 0.0, 0.6556, 0.7551, 0.0, 0.6556, -1.0, 0.0, 0.0, -1.0, 0.0, 0.0, -1.0, 0.0, 0.0, -1.0, 0.0, 0.0, 0.9981, -0.05899, -0.02018, 0.9981, -0.05899, -0.02018, 0.9981, -0.05899, -0.02018, 0.9981, -0.05899, -0.02018, 1.0, 0.0, 0.009679, 1.0, 0.0, 0.009679, 1.0, 0.0, 0.009679, 1.0, 0.0, 0.009679, 1.0, -0.004458, 0.0, 1.0, -0.004458, 0.0, 1.0, -0.004458, 0.0, 1.0, -0.004458, 0.0, 1.0, 0.0, 0.0, 1.0, 0.0, 0.0, 1.0, 0.0, 0.0, 1.0, 0.0, 0.0, 0.0, 1.0, 0.0, 0.0, 1.0, 0.0, 0.0, 1.0, 0.0, 0.0, 1.0, 0.0, 0.0, 0.0, -1.0, 0.0, 0.0, -1.0, 0.0, 0.0, -1.0, 0.0, 0.0, -1.0, 0.0, 0.0, 1.0, 0.0, 0.0, 1.0, 0.0, 0.0, 1.0, 0.0, 0.0, 1.0, 0.01846, -0.0157, 0.9997, 0.01846, -0.0157, 0.9997, 0.01846, -0.0157, 0.9997, 0.01846, -0.0157, 0.9997, 1.0, -0.0004622, -0.002678, 1.0, -0.0004622, -0.002678, 1.0, -0.0004622, -0.002678, 1.0, -0.0004622, -0.002678, 0.9996, 0.008087, 0.0265, 0.9996, 0.008087, 0.0265, 0.9996, 0.008087, 0.0265, 0.9996, 0.008087, 0.0265, 1.0, 0.0, 0.0, 1.0, 0.0, 0.0, 1.0, 0.0, 0.0, 1.0, 0.0, 0.0, 0.9997, 0.01406, -0.01825, 0.9997, 0.01406, -0.01825, 0.9997, 0.01406, -0.01825, 0.9997, 0.01406, -0.01825, -0.01416, 0.9999, -0.005234, -0.01416, 0.9999, -0.005234, -0.01416, 0.9999, -0.005234, -0.01416, 0.9999, -0.005234, 0.01411, -0.9999, 0.002726, 0.01411, -0.9999, 0.002726, 0.01411, -0.9999, 0.002726, 0.01411, -0.9999, 0.002726, -0.01825, 0.0, -0.9998, -0.01825, 0.0, -0.9998, -0.01825, 0.0, -0.9998, -0.01825, 0.0, -0.9998])] * 3)])
me_cube_005 = bpy.data.meshes.new('Cube.005')
me_cube_005.from_pydata([(1.0, 1.0, 1.0), (1.0, 1.0, -1.0), (1.0, -1.0, 1.0), (1.0, -1.0, -1.0), (-1.0, 1.0, 1.0), (-1.0, 1.0, -1.0), (-1.0, -1.0, 1.0), (-1.0, -1.0, -1.0)], [], [(0, 4, 6, 2), (3, 2, 6, 7), (7, 6, 4, 5), (5, 1, 3, 7), (1, 0, 2, 3), (5, 4, 0, 1)])
_uv = me_cube_005.uv_layers.new(name='UVMap')
_uv.uv.foreach_set('vector', [0.625, 0.5, 0.875, 0.5, 0.875, 0.75, 0.625, 0.75, 0.375, 0.75, 0.625, 0.75, 0.625, 1.0, 0.375, 1.0, 0.375, 0.0, 0.625, 0.0, 0.625, 0.25, 0.375, 0.25, 0.125, 0.5, 0.375, 0.5, 0.375, 0.75, 0.125, 0.75, 0.375, 0.5, 0.625, 0.5, 0.625, 0.75, 0.375, 0.75, 0.375, 0.25, 0.625, 0.25, 0.625, 0.5, 0.375, 0.5])
me_cube_005.materials.append(mat_material_005)
me_cube_005.use_mirror_vertex_groups = False
me_cube_005.update()
me_cube_006 = bpy.data.meshes.new('Cube.006')
me_cube_006.from_pydata([(-1.0, 1.0, -1.0), (-1.0, -1.0, -1.0), (0.9174, 1.0, 0.9174), (1.0, 0.9174, -0.9174), (0.9174, 1.0, -1.0), (0.9174, -1.0, 0.9174), (1.0, -0.9174, -0.9174), (0.9174, -1.0, -1.0), (-0.9174, 0.9174, 1.0), (-1.0, 1.0, 0.9174), (-0.9174, -0.9174, 1.0), (-1.0, -1.0, 0.9174), (0.9698, 0.8432, 0.9476), (0.8466, 0.9459, 0.9714), (0.9476, 0.8432, 0.9698), (0.9714, 0.9459, 0.8466), (0.9476, -0.8432, 0.9698), (0.9714, -0.9459, 0.8466), (0.9698, -0.8432, 0.9476), (0.8466, -0.9459, 0.9714)], [], [(0, 4, 7, 1), (1, 11, 9, 0), (7, 5, 11, 1), (15, 3, 4, 2), (5, 7, 6, 17), (12, 18, 16, 14), (19, 10, 11, 5), (3, 15, 17, 6), (17, 19, 5), (13, 8, 10, 19), (10, 8, 9, 11), (2, 13, 15), (7, 4, 3, 6), (0, 9, 2, 4), (12, 14, 15, 13), (16, 18, 19, 17), (13, 19, 18, 12), (17, 15, 14, 16), (8, 13, 2, 9)])
_uv = me_cube_006.uv_layers.new(name='UVMap')
_uv.uv.foreach_set('vector', [0.125, 0.5, 0.3647, 0.5, 0.3647, 0.75, 0.125, 0.75, 0.375, 0.0, 0.6147, 0.0, 0.6147, 0.25, 0.375, 0.25, 0.375, 0.7603, 0.6147, 0.7603, 0.6147, 1.0, 0.375, 1.0, 0.6058, 0.5032, 0.3853, 0.5103, 0.375, 0.4897, 0.6147, 0.4897, 0.6147, 0.7603, 0.375, 0.7603, 0.3853, 0.7397, 0.6058, 0.7468, 0.6222, 0.5196, 0.6222, 0.7304, 0.6278, 0.7304, 0.6278, 0.5196, 0.6442, 0.7432, 0.8647, 0.7397, 0.875, 0.75, 0.6353, 0.75, 0.3853, 0.5103, 0.6058, 0.5068, 0.6058, 0.7432, 0.3853, 0.7397, 0.6088, 0.7462, 0.6244, 0.7462, 0.6147, 0.75, 0.6442, 0.5068, 0.8647, 0.5103, 0.8647, 0.7397, 0.6442, 0.7432, 0.8647, 0.7397, 0.8647, 0.5103, 0.875, 0.5, 0.875, 0.75, 0.6147, 0.5, 0.6244, 0.5038, 0.6088, 0.5038, 0.3647, 0.75, 0.3647, 0.5, 0.3853, 0.5103, 0.3853, 0.7397, 0.375, 0.25, 0.6147, 0.25, 0.6147, 0.4897, 0.375, 0.4897, 0.6222, 0.5196, 0.6278, 0.5196, 0.6147, 0.5103, 0.6353, 0.5103, 0.6278, 0.7304, 0.6222, 0.7304, 0.6353, 0.7397, 0.6147, 0.7397, 0.6442, 0.5068, 0.6442, 0.7432, 0.6222, 0.7304, 0.6222, 0.5196, 0.6058, 0.7432, 0.6058, 0.5068, 0.6278, 0.5196, 0.6278, 0.7304, 0.8647, 0.5103, 0.6442, 0.5068, 0.6353, 0.5, 0.875, 0.5])
me_cube_006.materials.append(mat_material_007)
me_cube_006.use_mirror_vertex_groups = False
me_cube_006.update()
me_cube_007 = bpy.data.meshes.new('Cube.007')
me_cube_007.from_pydata([(1.0, 1.0, 1.0), (1.0, 1.0, -1.0), (1.0, -1.0, 1.0), (1.0, -1.0, -1.0), (-1.0, 1.0, 1.0), (-1.0, 1.0, -1.0), (-1.0, -1.0, 1.0), (-1.0, -1.0, -1.0)], [], [(0, 4, 6, 2), (3, 2, 6, 7), (7, 6, 4, 5), (5, 1, 3, 7), (1, 0, 2, 3), (5, 4, 0, 1)])
_uv = me_cube_007.uv_layers.new(name='UVMap')
_uv.uv.foreach_set('vector', [2.408, 2.272, -1.487, 2.272, -1.487, -1.623, 2.408, -1.623, 1.263, 0.9465, 1.263, 0.632, 1.577, 0.632, 1.577, 0.9465, 1.591, 0.4773, 1.276, 0.4773, 1.276, 0.1628, 1.591, 0.1628, 0.8325, 1.083, 0.8325, 1.398, 0.5181, 1.398, 0.5181, 1.083, 1.258, 1.845, 1.258, 1.531, 1.573, 1.531, 1.573, 1.845, 1.031, 1.459, 1.031, 1.145, 1.345, 1.145, 1.345, 1.459])
me_cube_007.materials.append(mat_material_008)
me_cube_007.use_mirror_vertex_groups = False
me_cube_007.update()
me_cube_008 = bpy.data.meshes.new('Cube.008')
me_cube_008.from_pydata([(1.0, 1.0, 1.0), (1.0, 1.0, -1.0), (1.0, -1.0, 1.0), (1.0, -1.0, -1.0), (-1.0, 1.0, 1.0), (-1.0, 1.0, -1.0), (-1.0, -1.0, 1.0), (-1.0, -1.0, -1.0)], [], [(0, 4, 6, 2), (3, 2, 6, 7), (7, 6, 4, 5), (5, 1, 3, 7), (1, 0, 2, 3), (5, 4, 0, 1)])
_uv = me_cube_008.uv_layers.new(name='UVMap')
_uv.uv.foreach_set('vector', [2.408, 2.272, -1.487, 2.272, -1.487, -1.623, 2.408, -1.623, 1.263, 0.9465, 1.263, 0.632, 1.577, 0.632, 1.577, 0.9465, 1.591, 0.4773, 1.276, 0.4773, 1.276, 0.1628, 1.591, 0.1628, 0.8325, 1.083, 0.8325, 1.398, 0.5181, 1.398, 0.5181, 1.083, 1.258, 1.845, 1.258, 1.531, 1.573, 1.531, 1.573, 1.845, 1.031, 1.459, 1.031, 1.145, 1.345, 1.145, 1.345, 1.459])
me_cube_008.materials.append(mat_material_009)
me_cube_008.use_mirror_vertex_groups = False
me_cube_008.update()
me_cube_009 = bpy.data.meshes.new('Cube.009')
me_cube_009.from_pydata([(1.0, 1.0, 1.0), (1.0, 1.0, -1.0), (1.0, -1.0, 1.0), (1.0, -1.0, -1.0), (-1.0, 1.0, 1.0), (-1.0, 1.0, -1.0), (-1.0, -1.0, 1.0), (-1.0, -1.0, -1.0)], [], [(0, 4, 6, 2), (3, 2, 6, 7), (7, 6, 4, 5), (5, 1, 3, 7), (1, 0, 2, 3), (5, 4, 0, 1)])
_uv = me_cube_009.uv_layers.new(name='UVMap')
_uv.uv.foreach_set('vector', [2.329, 2.163, -1.019, 2.163, -1.019, -1.185, 2.329, -1.185, 0.6344, 1.398, 0.6344, 1.083, 0.9489, 1.083, 0.9489, 1.398, 0.9508, 1.395, 0.6364, 1.395, 0.6364, 1.081, 0.9508, 1.081, 0.9495, 1.083, 0.9495, 1.398, 0.6351, 1.398, 0.6351, 1.083, 0.6347, 1.397, 0.6347, 1.083, 0.9492, 1.083, 0.9492, 1.397, 0.6364, 1.398, 0.6364, 1.084, 0.9508, 1.084, 0.9508, 1.398])
me_cube_009.materials.append(mat_material_010)
me_cube_009.use_mirror_vertex_groups = False
me_cube_009.update()
me_cylinder = bpy.data.meshes.new('Cylinder')
me_cylinder.from_pydata([(0.0, 1.0, -1.0), (-1.582e-09, 0.7347, 1.0), (0.5878, 0.809, -1.0), (0.4318, 0.5943, 1.0), (0.9511, 0.309, -1.0), (0.6987, 0.227, 1.0), (0.9511, -0.309, -1.0), (0.6987, -0.227, 1.0), (0.5878, -0.809, -1.0), (0.4318, -0.5943, 1.0), (0.0, -1.0, -1.0), (-1.582e-09, -0.7347, 1.0), (-0.5878, -0.809, -1.0), (-0.4318, -0.5943, 1.0), (-0.9511, -0.309, -1.0), (-0.6987, -0.227, 1.0), (-0.9511, 0.309, -1.0), (-0.6987, 0.227, 1.0), (-0.5878, 0.809, -1.0), (-0.4318, 0.5943, 1.0), (-1.703e-09, 0.8, -1.0), (0.4702, 0.6472, -1.0), (0.7608, 0.2472, -1.0), (0.7608, -0.2472, -1.0), (0.4702, -0.6472, -1.0), (-1.703e-09, -0.8, -1.0), (-0.4702, -0.6472, -1.0), (-0.7608, -0.2472, -1.0), (-0.7608, 0.2472, -1.0), (-0.4702, 0.6472, -1.0), (-1.703e-09, 0.8, -0.2857), (0.4702, 0.6472, -0.2857), (0.7608, 0.2472, -0.2857), (0.7608, -0.2472, -0.2857), (0.4702, -0.6472, -0.2857), (-1.703e-09, -0.8, -0.2857), (-0.4702, -0.6472, -0.2857), (-0.7608, -0.2472, -0.2857), (-0.7608, 0.2472, -0.2857), (-0.4702, 0.6472, -0.2857)], [], [(0, 1, 3, 2), (2, 3, 5, 4), (4, 5, 7, 6), (6, 7, 9, 8), (8, 9, 11, 10), (10, 11, 13, 12), (12, 13, 15, 14), (14, 15, 17, 16), (3, 1, 19, 17, 15, 13, 11, 9, 7, 5), (16, 17, 19, 18), (18, 19, 1, 0), (14, 16, 28, 27), (22, 23, 33, 32), (12, 14, 27, 26), (10, 12, 26, 25), (8, 10, 25, 24), (6, 8, 24, 23), (0, 2, 21, 20), (4, 6, 23, 22), (2, 4, 22, 21), (18, 0, 20, 29), (16, 18, 29, 28), (30, 31, 32, 33, 34, 35, 36, 37, 38, 39), (29, 20, 30, 39), (26, 27, 37, 36), (23, 24, 34, 33), (20, 21, 31, 30), (27, 28, 38, 37), (24, 25, 35, 34), (21, 22, 32, 31), (28, 29, 39, 38), (25, 26, 36, 35)])
_uv = me_cylinder.uv_layers.new(name='UVMap')
_uv.uv.foreach_set('vector', [1.0, 0.5, 1.0, 1.0, 0.9, 1.0, 0.9, 0.5, 0.9, 0.5, 0.9, 1.0, 0.8, 1.0, 0.8, 0.5, 0.8, 0.5, 0.8, 1.0, 0.7, 1.0, 0.7, 0.5, 0.7, 0.5, 0.7, 1.0, 0.6, 1.0, 0.6, 0.5, 0.6, 0.5, 0.6, 1.0, 0.5, 1.0, 0.5, 0.5, 0.5, 0.5, 0.5, 1.0, 0.4, 1.0, 0.4, 0.5, 0.4, 0.5, 0.4, 1.0, 0.3, 1.0, 0.3, 0.5, 0.3, 0.5, 0.3, 1.0, 0.2, 1.0, 0.2, 0.5, 0.3911, 0.4442, 0.25, 0.49, 0.1089, 0.4442, 0.02175, 0.3242, 0.02175, 0.1758, 0.1089, 0.05584, 0.25, 0.01, 0.3911, 0.05584, 0.4783, 0.1758, 0.4783, 0.3242, 0.2, 0.5, 0.2, 1.0, 0.1, 1.0, 0.1, 0.5, 0.1, 0.5, 0.1, 1.0, -7.451e-08, 1.0, -7.451e-08, 0.5, 0.3, 0.5, 0.2, 0.5, 0.2, 0.5, 0.3, 0.5, 0.8, 0.5, 0.7, 0.5, 0.7, 0.5, 0.8, 0.5, 0.4, 0.5, 0.3, 0.5, 0.3, 0.5, 0.4, 0.5, 0.5, 0.5, 0.4, 0.5, 0.4, 0.5, 0.5, 0.5, 0.6, 0.5, 0.5, 0.5, 0.5, 0.5, 0.6, 0.5, 0.7, 0.5, 0.6, 0.5, 0.6, 0.5, 0.7, 0.5, 1.0, 0.5, 0.9, 0.5, 0.9, 0.5, 1.0, 0.5, 0.8, 0.5, 0.7, 0.5, 0.7, 0.5, 0.8, 0.5, 0.9, 0.5, 0.8, 0.5, 0.8, 0.5, 0.9, 0.5, 0.1, 0.5, -7.451e-08, 0.5, -7.451e-08, 0.5, 0.1, 0.5, 0.2, 0.5, 0.1, 0.5, 0.1, 0.5, 0.2, 0.5, 0.75, 0.49, 0.8911, 0.4442, 0.9783, 0.3242, 0.9783, 0.1758, 0.8911, 0.05584, 0.75, 0.01, 0.6089, 0.05584, 0.5217, 0.1758, 0.5217, 0.3242, 0.6089, 0.4442, 0.1, 0.5, -7.451e-08, 0.5, -7.451e-08, 0.5, 0.1, 0.5, 0.4, 0.5, 0.3, 0.5, 0.3, 0.5, 0.4, 0.5, 0.7, 0.5, 0.6, 0.5, 0.6, 0.5, 0.7, 0.5, 1.0, 0.5, 0.9, 0.5, 0.9, 0.5, 1.0, 0.5, 0.3, 0.5, 0.2, 0.5, 0.2, 0.5, 0.3, 0.5, 0.6, 0.5, 0.5, 0.5, 0.5, 0.5, 0.6, 0.5, 0.9, 0.5, 0.8, 0.5, 0.8, 0.5, 0.9, 0.5, 0.2, 0.5, 0.1, 0.5, 0.1, 0.5, 0.2, 0.5, 0.5, 0.5, 0.4, 0.5, 0.4, 0.5, 0.5, 0.5])
me_cylinder.materials.append(mat_material_005)
me_cylinder.update()
me_cube_010 = bpy.data.meshes.new('Cube.010')
me_cube_010.from_pydata([(-2.93, -1.0, -5.493), (-2.93, -1.0, 5.493), (-2.93, 1.0, -5.493), (-2.93, 1.0, 5.493), (2.93, -1.0, -5.493), (2.93, -1.0, 5.493), (2.93, 1.0, -5.493), (2.93, 1.0, 5.493), (-2.129, -1.0, -6.053), (-2.129, -1.0, 4.679), (2.129, -1.0, -6.053), (2.129, -1.0, 4.679), (-2.129, 0.0, -6.053), (-2.129, 0.0, 4.679), (2.129, 0.0, -6.053), (2.129, 0.0, 4.679)], [], [(0, 1, 3, 2), (2, 3, 7, 6), (6, 7, 5, 4), (5, 1, 9, 11), (2, 6, 4, 0), (7, 3, 1, 5), (8, 10, 14, 12), (4, 5, 11, 10), (1, 0, 8, 9), (0, 4, 10, 8), (14, 15, 13, 12), (9, 8, 12, 13), (11, 9, 13, 15), (10, 11, 15, 14)])
_uv = me_cube_010.uv_layers.new(name='UVMap')
_uv.uv.foreach_set('vector', [0.375, 0.0, 0.625, 0.0, 0.625, 0.25, 0.375, 0.25, 0.375, 0.25, 0.625, 0.25, 0.625, 0.5, 0.375, 0.5, 0.375, 0.5, 0.625, 0.5, 0.625, 0.75, 0.375, 0.75, 0.625, 0.75, 0.875, 0.75, 0.875, 0.75, 0.625, 0.75, 0.125, 0.5, 0.375, 0.5, 0.375, 0.75, 0.125, 0.75, 0.625, 0.5, 0.875, 0.5, 0.875, 0.75, 0.625, 0.75, 0.125, 0.75, 0.375, 0.75, 0.375, 0.75, 0.125, 0.75, 0.375, 0.75, 0.625, 0.75, 0.625, 0.75, 0.375, 0.75, 0.625, 0.0, 0.375, 0.0, 0.375, 0.0, 0.625, 0.0, 0.125, 0.75, 0.375, 0.75, 0.375, 0.75, 0.125, 0.75, 0.375, 0.75, 0.625, 0.75, 0.625, 1.0, 0.375, 1.0, 0.625, 0.0, 0.375, 0.0, 0.375, 0.0, 0.625, 0.0, 0.625, 0.75, 0.875, 0.75, 0.875, 0.75, 0.625, 0.75, 0.375, 0.75, 0.625, 0.75, 0.625, 0.75, 0.375, 0.75])
me_cube_010.materials.append(mat_material_001)
me_cube_010.update()
me_cube_011 = bpy.data.meshes.new('Cube.011')
me_cube_011.from_pydata([(-1.0, -1.0, -1.0), (-1.0, -1.0, 1.0), (-1.0, 1.0, -1.0), (-1.0, 1.0, 1.0), (1.0, -1.0, -1.0), (1.0, -1.0, 1.0), (0.5029, 1.0, 1.0), (1.0, 0.2665, 1.0), (0.5029, 1.0, -1.0), (1.0, 0.2665, -1.0)], [], [(0, 1, 3, 2), (2, 3, 6, 8), (4, 5, 1, 0), (2, 8, 9, 4, 0), (9, 8, 6, 7), (7, 6, 3, 1, 5), (9, 7, 5, 4)])
_uv = me_cube_011.uv_layers.new(name='UVMap')
_uv.uv.foreach_set('vector', [-0.3648, 1.387, -0.3648, 1.072, -0.04994, 1.072, -0.04994, 1.387, 0.3721, 1.389, 0.3721, 1.075, 0.6087, 1.075, 0.6087, 1.389, -0.3648, 1.72, -0.3648, 1.406, -0.04994, 1.406, -0.04994, 1.72, 0.2834, 1.072, 0.2834, 1.309, 0.1679, 1.387, -0.03147, 1.387, -0.03147, 1.072, 0.2834, 1.605, 0.2834, 1.72, -0.03147, 1.72, -0.03147, 1.605, 0.9824, 0.6191, 0.6541, 0.9846, 0.003084, 0.9846, 0.003084, 0.01764, 0.9824, 0.01764, 0.2834, 1.605, -0.03147, 1.605, -0.03147, 1.406, 0.2834, 1.406])
me_cube_011.materials.append(mat_material)
me_cube_011.update()
me_plane = bpy.data.meshes.new('Plane')
me_plane.from_pydata([(-1.0, -1.0, 0.0), (1.0, -1.0, 0.0), (-1.0, 1.0, 0.0), (1.0, 1.0, 0.0)], [], [(0, 1, 3, 2)])
_uv = me_plane.uv_layers.new(name='UVMap')
_uv.uv.foreach_set('vector', [0.0, 0.0, 1.0, 0.0, 1.0, 1.0, 0.0, 1.0])
me_plane.update()
me_plane_001 = bpy.data.meshes.new('Plane.001')
me_plane_001.from_pydata([(-1.407, 0.0269, 1.438e-08), (1.0, 0.6389, 2.295e-08), (-1.0, 1.0, 0.0), (1.563, 1.0, 5.948e-16)], [], [(0, 1, 3, 2)])
_uv = me_plane_001.uv_layers.new(name='UVMap')
_uv.uv.foreach_set('vector', [0.0, 0.0, 1.0, 0.0, 1.0, 1.0, 0.0, 1.0])
me_plane_001.materials.append(mat_material_005)
me_plane_001.update()
me_cylinder_001 = bpy.data.meshes.new('Cylinder.001')
me_cylinder_001.from_pydata([(0.0, 1.0, -1.0), (0.0, 1.0, 1.0), (0.9511, 0.309, -1.0), (0.9511, 0.309, 1.0), (0.5878, -0.809, -1.0), (0.5878, -0.809, 1.0), (-0.5878, -0.809, -1.0), (-0.5878, -0.809, 1.0), (-0.9511, 0.309, -1.0), (-0.9511, 0.309, 1.0)], [], [(0, 1, 3, 2), (2, 3, 5, 4), (4, 5, 7, 6), (3, 1, 9, 7, 5), (6, 7, 9, 8), (8, 9, 1, 0), (0, 2, 4, 6, 8)])
_uv = me_cylinder_001.uv_layers.new(name='UVMap')
_uv.uv.foreach_set('vector', [1.0, 0.5, 1.0, 1.0, 0.8, 1.0, 0.8, 0.5, 0.8, 0.5, 0.8, 1.0, 0.6, 1.0, 0.6, 0.5, 0.6, 0.5, 0.6, 1.0, 0.4, 1.0, 0.4, 0.5, 0.4783, 0.3242, 0.25, 0.49, 0.02175, 0.3242, 0.1089, 0.05584, 0.3911, 0.05584, 0.4, 0.5, 0.4, 1.0, 0.2, 1.0, 0.2, 0.5, 0.2, 0.5, 0.2, 1.0, 2.98e-08, 1.0, 2.98e-08, 0.5, 0.75, 0.49, 0.9783, 0.3242, 0.8911, 0.05584, 0.6089, 0.05584, 0.5217, 0.3242])
me_cylinder_001.materials.append(mat_material_005)
me_cylinder_001.update()
me_cube_012 = bpy.data.meshes.new('Cube.012')
me_cube_012.from_pydata([(-1.0, -1.0, -1.0), (-1.0, -1.0, 1.0), (-1.0, 1.0, -1.0), (-1.0, 1.0, 1.0), (1.0, -1.0, -1.0), (1.0, -1.0, 1.0), (1.0, 1.0, -1.0), (1.0, 1.0, 1.0)], [], [(0, 1, 3, 2), (2, 3, 7, 6), (6, 7, 5, 4), (4, 5, 1, 0), (2, 6, 4, 0), (7, 3, 1, 5)])
_uv = me_cube_012.uv_layers.new(name='UVMap')
_uv.uv.foreach_set('vector', [0.375, 0.0, 0.625, 0.0, 0.625, 0.25, 0.375, 0.25, 0.375, 0.25, 0.625, 0.25, 0.625, 0.5, 0.375, 0.5, 0.375, 0.5, 0.625, 0.5, 0.625, 0.75, 0.375, 0.75, 0.375, 0.75, 0.625, 0.75, 0.625, 1.0, 0.375, 1.0, 0.125, 0.5, 0.375, 0.5, 0.375, 0.75, 0.125, 0.75, 0.625, 0.5, 0.875, 0.5, 0.875, 0.75, 0.625, 0.75])
me_cube_012.materials.append(mat_material_006)
me_cube_012.update()

# ---- objects
ob_floor = bpy.data.objects.new('Floor', me_cube)
ob_light = bpy.data.objects.new('Light', light_light)
ob_camera = bpy.data.objects.new('Camera', cam_camera)
ob_backwall = bpy.data.objects.new('Backwall', me_cube_001)
ob_monitor = bpy.data.objects.new('Monitor', me_cube_002)
ob_shelf = bpy.data.objects.new('Shelf', me_cube_003)
ob_rack = bpy.data.objects.new('Rack', me_cube_004)
ob_surfacebase = bpy.data.objects.new('SurfaceBase', me_cube_005)
ob_surface = bpy.data.objects.new('Surface', me_cube_006)
ob_screenglow = bpy.data.objects.new('ScreenGlow', light_area)
ob_leftwall = bpy.data.objects.new('LeftWall', me_cube_007)
ob_rightwall = bpy.data.objects.new('RightWall', me_cube_008)
ob_roof = bpy.data.objects.new('Roof', me_cube_009)
ob_ceilingshade = bpy.data.objects.new('CeilingShade', me_cylinder)
ob_cube = bpy.data.objects.new('Cube', me_cube_010)
ob_doorglow = bpy.data.objects.new('DoorGlow', light_area_001)
ob_keycard = bpy.data.objects.new('keycard', me_cube_011)
ob_plane = bpy.data.objects.new('Plane', me_plane)
ob_plane_001 = bpy.data.objects.new('Plane.001', me_plane_001)
ob_cylinder = bpy.data.objects.new('Cylinder', me_cylinder_001)
ob_cube_001 = bpy.data.objects.new('Cube.001', me_cube_012)

# ---- transforms, parenting, visibility, modifiers, constraints
ob_floor.location = (0.0, 0.0, 0.0)
ob_floor.scale = (11.69, 11.69, 0.2951)
ob_floor.lock_rotations_4d = False
ob_floor.empty_display_type = 'ARROWS'
ob_floor.lineart.crease_threshold = 0.0
ob_light.location = (0.6789, 4.886, 14.96)
ob_light.rotation_euler = (-0.04716, 0.04107, 0.9092)
ob_light.lock_rotations_4d = False
ob_light.empty_display_type = 'ARROWS'
ob_light.color = (0.0, 0.0, 0.0, 0.0)
ob_light.lineart.crease_threshold = 0.0
ob_camera.location = (1.451, 6.698, 10.76)
ob_camera.rotation_euler = (1.062, -0.0, -1.571)
ob_camera.lock_rotations_4d = False
ob_camera.empty_display_type = 'ARROWS'
ob_camera.color = (0.0, 0.0, 0.0, 0.0)
ob_camera.display_type = 'WIRE'
ob_camera.lineart.crease_threshold = 0.0
ob_backwall.location = (0.0, 11.33, 10.39)
ob_backwall.rotation_euler = (1.571, -0.0, 0.0)
ob_backwall.scale = (11.69, 11.69, 0.2951)
ob_backwall.lock_rotations_4d = False
ob_backwall.empty_display_type = 'ARROWS'
ob_backwall.lineart.crease_threshold = 0.0
ob_monitor.location = (-9.301, 9.309, 1.91)
ob_monitor.rotation_euler = (1.571, -0.0, -1.571)
ob_shelf.location = (-9.301, 9.309, 1.91)
ob_shelf.rotation_euler = (1.571, -0.0, -1.571)
ob_rack.location = (-9.301, 9.309, 1.91)
ob_rack.rotation_euler = (1.571, -0.0, -1.571)
ob_surfacebase.location = (0.7008, 9.374, 1.844)
ob_surfacebase.rotation_euler = (0.0, -0.0, -1.571)
ob_surfacebase.scale = (2.015, 5.108, 2.088)
ob_surfacebase.lock_rotations_4d = False
ob_surfacebase.empty_display_type = 'ARROWS'
ob_surfacebase.lineart.crease_threshold = 0.0
ob_surface.location = (0.5836, 9.384, 3.673)
ob_surface.rotation_euler = (0.0, -0.0, -1.571)
ob_surface.scale = (2.507, 5.682, 0.4544)
ob_surface.lock_rotations_4d = False
ob_surface.empty_display_type = 'ARROWS'
ob_surface.lineart.crease_threshold = 0.0
ob_screenglow.location = (-9.28, 8.287, 5.421)
ob_screenglow.rotation_euler = (-1.571, -0.0, -7.451e-09)
ob_screenglow.scale = (2.186, 1.309, 1.0)
ob_leftwall.location = (-11.41, 0.06191, 10.39)
ob_leftwall.rotation_euler = (1.571, -0.0, 1.571)
ob_leftwall.scale = (11.69, 11.69, 0.2951)
ob_leftwall.lock_rotations_4d = False
ob_leftwall.empty_display_type = 'ARROWS'
ob_leftwall.lineart.crease_threshold = 0.0
ob_rightwall.location = (11.48, 0.06191, 10.39)
ob_rightwall.rotation_euler = (1.571, -0.0, -1.571)
ob_rightwall.scale = (11.69, 11.69, 0.2951)
ob_rightwall.lock_rotations_4d = False
ob_rightwall.empty_display_type = 'ARROWS'
ob_rightwall.lineart.crease_threshold = 0.0
ob_roof.location = (0.0, 0.0, 16.22)
ob_roof.scale = (11.69, 11.69, 0.2951)
ob_roof.lock_rotations_4d = False
ob_roof.empty_display_type = 'ARROWS'
ob_roof.lineart.crease_threshold = 0.0
ob_ceilingshade.location = (0.0, 5.137, 15.88)
ob_ceilingshade.scale = (1.4, 1.4, 1.4)
ob_cube.location = (11.02, 6.82, 4.393)
ob_cube.rotation_euler = (0.0, -0.0, -1.571)
ob_doorglow.location = (10.81, 6.815, 4.721)
ob_doorglow.rotation_euler = (-1.571, -0.0, -1.571)
ob_doorglow.scale = (4.172, 8.5, 1.0)
ob_keycard.location = (1.031, 9.745, 4.151)
ob_keycard.rotation_euler = (0.0, -0.0, -0.5826)
ob_keycard.scale = (0.6009, 0.3973, 0.05378)
ob_plane.location = (0.0, 0.0, 0.0)
ob_plane_001.location = (-1.489, 9.336, 4.24)
ob_plane_001.rotation_euler = (2.902, -3.119, -2.083)
ob_plane_001.scale = (0.1178, 0.1647, 0.7788)
ob_cylinder.location = (-1.933, 8.773, 4.173)
ob_cylinder.rotation_euler = (-1.548, -0.2392, -0.5174)
ob_cylinder.scale = (-0.06182, -0.0542, 0.6351)
ob_cube_001.location = (10.2, 9.336, 4.535)
ob_cube_001.scale = (0.3234, 0.3091, 0.4128)

# ---- collection membership
col_collection.objects.link(ob_floor)
col_collection.objects.link(ob_light)
col_collection.objects.link(ob_camera)
col_collection.objects.link(ob_backwall)
col_collection.objects.link(ob_monitor)
col_collection.objects.link(ob_shelf)
col_collection.objects.link(ob_rack)
col_collection.objects.link(ob_surfacebase)
col_collection.objects.link(ob_surface)
col_collection.objects.link(ob_screenglow)
col_collection.objects.link(ob_leftwall)
col_collection.objects.link(ob_rightwall)
col_collection.objects.link(ob_roof)
col_collection.objects.link(ob_ceilingshade)
col_collection.objects.link(ob_cube)
col_collection.objects.link(ob_doorglow)
col_collection.objects.link(ob_keycard)
col_collection.objects.link(ob_plane)
col_collection_2.objects.link(ob_plane_001)
col_collection_2.objects.link(ob_cylinder)
col_collection_2.objects.link(ob_cube_001)

# ---- scene / render settings (as saved in the file)
scene.camera = ob_camera
scene.frame_start = 1; scene.frame_end = 250; scene.frame_set(1)
scene.render.engine = 'BLENDER_EEVEE_NEXT'
scene.cycles.sampling_pattern = 'TABULATED_SOBOL'
bpy.context.view_layer.update()
